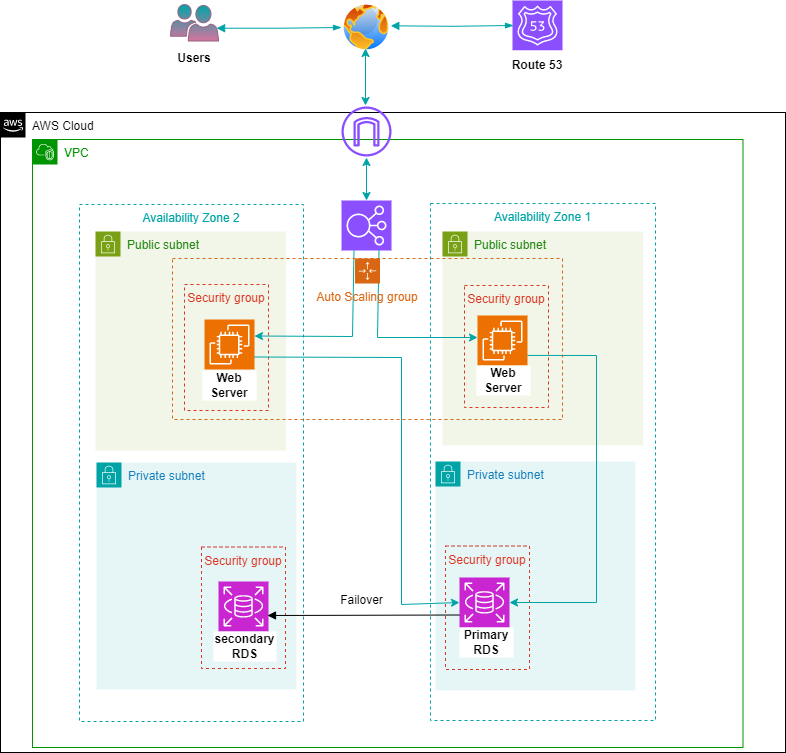

The diagram above was exported from draw.io. Its source (the exported page's mxGraphModel, read from the mxfile embedded in the PNG):
<mxGraphModel dx="1114" dy="616" grid="0" gridSize="10" guides="1" tooltips="1" connect="1" arrows="1" fold="1" page="1" pageScale="1" pageWidth="827" pageHeight="1169" math="0" shadow="0">
  <root>
    <mxCell id="0" />
    <mxCell id="1" parent="0" />
    <mxCell id="Icq97rrfwb1RMoItqrO5-1" value="AWS Cloud" style="points=[[0,0],[0.25,0],[0.5,0],[0.75,0],[1,0],[1,0.25],[1,0.5],[1,0.75],[1,1],[0.75,1],[0.5,1],[0.25,1],[0,1],[0,0.75],[0,0.5],[0,0.25]];outlineConnect=0;html=1;whiteSpace=wrap;fontSize=12;fontStyle=0;container=1;pointerEvents=0;collapsible=0;recursiveResize=0;shape=mxgraph.aws4.group;grIcon=mxgraph.aws4.group_aws_cloud_alt;verticalAlign=top;align=left;spacingLeft=30;dashed=0;labelBackgroundColor=none;" parent="1" vertex="1">
      <mxGeometry x="23" y="146" width="785" height="640" as="geometry" />
    </mxCell>
    <mxCell id="Icq97rrfwb1RMoItqrO5-2" value="&lt;font color=&quot;#009400&quot;&gt;VPC&lt;/font&gt;" style="points=[[0,0],[0.25,0],[0.5,0],[0.75,0],[1,0],[1,0.25],[1,0.5],[1,0.75],[1,1],[0.75,1],[0.5,1],[0.25,1],[0,1],[0,0.75],[0,0.5],[0,0.25]];outlineConnect=0;html=1;whiteSpace=wrap;fontSize=12;fontStyle=0;container=1;pointerEvents=0;collapsible=0;recursiveResize=0;shape=mxgraph.aws4.group;grIcon=mxgraph.aws4.group_vpc2;verticalAlign=top;align=left;spacingLeft=30;dashed=0;labelBackgroundColor=none;strokeColor=#009400;" parent="Icq97rrfwb1RMoItqrO5-1" vertex="1">
      <mxGeometry x="32" y="27" width="710.5" height="608" as="geometry" />
    </mxCell>
    <mxCell id="Icq97rrfwb1RMoItqrO5-3" value="&lt;font color=&quot;#00a4a6&quot;&gt;Availability Zone 1&lt;/font&gt;" style="fillColor=none;dashed=1;verticalAlign=top;fontStyle=0;whiteSpace=wrap;html=1;labelBackgroundColor=none;strokeColor=#00A4A6;" parent="Icq97rrfwb1RMoItqrO5-2" vertex="1">
      <mxGeometry x="398" y="64" width="225" height="517" as="geometry" />
    </mxCell>
    <mxCell id="Icq97rrfwb1RMoItqrO5-4" value="&lt;font color=&quot;#00a4a6&quot;&gt;Availability Zone 2&lt;/font&gt;" style="fillColor=none;dashed=1;verticalAlign=top;fontStyle=0;whiteSpace=wrap;html=1;labelBackgroundColor=none;strokeColor=#00A4A6;" parent="Icq97rrfwb1RMoItqrO5-2" vertex="1">
      <mxGeometry x="47" y="65" width="224" height="517" as="geometry" />
    </mxCell>
    <mxCell id="Icq97rrfwb1RMoItqrO5-55" value="Public subnet" style="points=[[0,0],[0.25,0],[0.5,0],[0.75,0],[1,0],[1,0.25],[1,0.5],[1,0.75],[1,1],[0.75,1],[0.5,1],[0.25,1],[0,1],[0,0.75],[0,0.5],[0,0.25]];outlineConnect=0;gradientColor=none;html=1;whiteSpace=wrap;fontSize=12;fontStyle=0;container=1;pointerEvents=0;collapsible=0;recursiveResize=0;shape=mxgraph.aws4.group;grIcon=mxgraph.aws4.group_security_group;grStroke=0;strokeColor=#7AA116;fillColor=#F2F6E8;verticalAlign=top;align=left;spacingLeft=30;fontColor=#248814;dashed=0;" parent="Icq97rrfwb1RMoItqrO5-2" vertex="1">
      <mxGeometry x="410" y="92" width="200.75" height="214" as="geometry" />
    </mxCell>
    <mxCell id="Icq97rrfwb1RMoItqrO5-93" value="" style="sketch=0;points=[[0,0,0],[0.25,0,0],[0.5,0,0],[0.75,0,0],[1,0,0],[0,1,0],[0.25,1,0],[0.5,1,0],[0.75,1,0],[1,1,0],[0,0.25,0],[0,0.5,0],[0,0.75,0],[1,0.25,0],[1,0.5,0],[1,0.75,0]];outlineConnect=0;fontColor=#232F3E;fillColor=#ED7100;strokeColor=#ffffff;dashed=0;verticalLabelPosition=bottom;verticalAlign=top;align=center;html=1;fontSize=12;fontStyle=0;aspect=fixed;shape=mxgraph.aws4.resourceIcon;resIcon=mxgraph.aws4.ec2;" parent="Icq97rrfwb1RMoItqrO5-55" vertex="1">
      <mxGeometry x="35" y="84" width="50" height="50" as="geometry" />
    </mxCell>
    <mxCell id="Icq97rrfwb1RMoItqrO5-57" value="Private subnet" style="points=[[0,0],[0.25,0],[0.5,0],[0.75,0],[1,0],[1,0.25],[1,0.5],[1,0.75],[1,1],[0.75,1],[0.5,1],[0.25,1],[0,1],[0,0.75],[0,0.5],[0,0.25]];outlineConnect=0;gradientColor=none;html=1;whiteSpace=wrap;fontSize=12;fontStyle=0;container=1;pointerEvents=0;collapsible=0;recursiveResize=0;shape=mxgraph.aws4.group;grIcon=mxgraph.aws4.group_security_group;grStroke=0;strokeColor=#00A4A6;fillColor=#E6F6F7;verticalAlign=top;align=left;spacingLeft=30;fontColor=#147EBA;dashed=0;" parent="Icq97rrfwb1RMoItqrO5-2" vertex="1">
      <mxGeometry x="403" y="322" width="200" height="229" as="geometry" />
    </mxCell>
    <mxCell id="Icq97rrfwb1RMoItqrO5-111" value="Security group" style="fillColor=none;strokeColor=#DD3522;verticalAlign=top;fontStyle=0;fontColor=#DD3522;whiteSpace=wrap;html=1;dashed=1;" parent="Icq97rrfwb1RMoItqrO5-57" vertex="1">
      <mxGeometry x="10" y="84.5" width="84" height="123.5" as="geometry" />
    </mxCell>
    <mxCell id="Icq97rrfwb1RMoItqrO5-97" value="" style="sketch=0;points=[[0,0,0],[0.25,0,0],[0.5,0,0],[0.75,0,0],[1,0,0],[0,1,0],[0.25,1,0],[0.5,1,0],[0.75,1,0],[1,1,0],[0,0.25,0],[0,0.5,0],[0,0.75,0],[1,0.25,0],[1,0.5,0],[1,0.75,0]];outlineConnect=0;fontColor=#232F3E;fillColor=#C925D1;strokeColor=#ffffff;dashed=0;verticalLabelPosition=bottom;verticalAlign=top;align=center;html=1;fontSize=12;fontStyle=0;aspect=fixed;shape=mxgraph.aws4.resourceIcon;resIcon=mxgraph.aws4.rds;" parent="Icq97rrfwb1RMoItqrO5-57" vertex="1">
      <mxGeometry x="24" y="116" width="50" height="50" as="geometry" />
    </mxCell>
    <mxCell id="CGXNi3UJIAF0UGlwpy3q-1" value="&lt;b style=&quot;border-color: var(--border-color);&quot;&gt;Primary&lt;br&gt;RDS&lt;br&gt;&lt;/b&gt;" style="rounded=0;whiteSpace=wrap;html=1;strokeColor=none;" parent="Icq97rrfwb1RMoItqrO5-57" vertex="1">
      <mxGeometry x="24" y="166" width="54" height="30" as="geometry" />
    </mxCell>
    <mxCell id="Icq97rrfwb1RMoItqrO5-77" value="Private subnet" style="points=[[0,0],[0.25,0],[0.5,0],[0.75,0],[1,0],[1,0.25],[1,0.5],[1,0.75],[1,1],[0.75,1],[0.5,1],[0.25,1],[0,1],[0,0.75],[0,0.5],[0,0.25]];outlineConnect=0;gradientColor=none;html=1;whiteSpace=wrap;fontSize=12;fontStyle=0;container=1;pointerEvents=0;collapsible=0;recursiveResize=0;shape=mxgraph.aws4.group;grIcon=mxgraph.aws4.group_security_group;grStroke=0;strokeColor=#00A4A6;fillColor=#E6F6F7;verticalAlign=top;align=left;spacingLeft=30;fontColor=#147EBA;dashed=0;" parent="Icq97rrfwb1RMoItqrO5-2" vertex="1">
      <mxGeometry x="64" y="323" width="200" height="227" as="geometry" />
    </mxCell>
    <mxCell id="Icq97rrfwb1RMoItqrO5-110" value="Security group" style="fillColor=none;strokeColor=#DD3522;verticalAlign=top;fontStyle=0;fontColor=#DD3522;whiteSpace=wrap;html=1;dashed=1;" parent="Icq97rrfwb1RMoItqrO5-77" vertex="1">
      <mxGeometry x="105" y="84.5" width="84" height="121.5" as="geometry" />
    </mxCell>
    <mxCell id="Icq97rrfwb1RMoItqrO5-96" value="" style="sketch=0;points=[[0,0,0],[0.25,0,0],[0.5,0,0],[0.75,0,0],[1,0,0],[0,1,0],[0.25,1,0],[0.5,1,0],[0.75,1,0],[1,1,0],[0,0.25,0],[0,0.5,0],[0,0.75,0],[1,0.25,0],[1,0.5,0],[1,0.75,0]];outlineConnect=0;fontColor=#232F3E;fillColor=#C925D1;strokeColor=#ffffff;dashed=0;verticalLabelPosition=bottom;verticalAlign=top;align=center;html=1;fontSize=12;fontStyle=0;aspect=fixed;shape=mxgraph.aws4.resourceIcon;resIcon=mxgraph.aws4.rds;" parent="Icq97rrfwb1RMoItqrO5-77" vertex="1">
      <mxGeometry x="122" y="119" width="50" height="50" as="geometry" />
    </mxCell>
    <mxCell id="CGXNi3UJIAF0UGlwpy3q-2" value="&lt;b style=&quot;border-color: var(--border-color);&quot;&gt;&lt;font style=&quot;font-size: 12px;&quot;&gt;secondary&lt;/font&gt;&lt;br&gt;RDS&lt;br&gt;&lt;/b&gt;" style="rounded=0;whiteSpace=wrap;html=1;strokeColor=none;" parent="Icq97rrfwb1RMoItqrO5-77" vertex="1">
      <mxGeometry x="117" y="169" width="63" height="30" as="geometry" />
    </mxCell>
    <mxCell id="Icq97rrfwb1RMoItqrO5-56" value="Public subnet" style="points=[[0,0],[0.25,0],[0.5,0],[0.75,0],[1,0],[1,0.25],[1,0.5],[1,0.75],[1,1],[0.75,1],[0.5,1],[0.25,1],[0,1],[0,0.75],[0,0.5],[0,0.25]];outlineConnect=0;gradientColor=none;html=1;whiteSpace=wrap;fontSize=12;fontStyle=0;container=1;pointerEvents=0;collapsible=0;recursiveResize=0;shape=mxgraph.aws4.group;grIcon=mxgraph.aws4.group_security_group;grStroke=0;strokeColor=#7AA116;fillColor=#F2F6E8;verticalAlign=top;align=left;spacingLeft=30;fontColor=#248814;dashed=0;" parent="Icq97rrfwb1RMoItqrO5-2" vertex="1">
      <mxGeometry x="63" y="92" width="190.75" height="219" as="geometry" />
    </mxCell>
    <mxCell id="Icq97rrfwb1RMoItqrO5-108" value="Security group" style="fillColor=none;strokeColor=#DD3522;verticalAlign=top;fontStyle=0;fontColor=#DD3522;whiteSpace=wrap;html=1;dashed=1;" parent="Icq97rrfwb1RMoItqrO5-56" vertex="1">
      <mxGeometry x="89" y="53" width="84" height="126" as="geometry" />
    </mxCell>
    <mxCell id="Icq97rrfwb1RMoItqrO5-193" value="&lt;b style=&quot;border-color: var(--border-color);&quot;&gt;Web Server&lt;/b&gt;" style="rounded=0;whiteSpace=wrap;html=1;strokeColor=none;" parent="Icq97rrfwb1RMoItqrO5-56" vertex="1">
      <mxGeometry x="107" y="139" width="54" height="30" as="geometry" />
    </mxCell>
    <mxCell id="Icq97rrfwb1RMoItqrO5-109" value="Security group" style="fillColor=none;strokeColor=#DD3522;verticalAlign=top;fontStyle=0;fontColor=#DD3522;whiteSpace=wrap;html=1;dashed=1;" parent="Icq97rrfwb1RMoItqrO5-2" vertex="1">
      <mxGeometry x="432" y="146" width="84" height="122" as="geometry" />
    </mxCell>
    <mxCell id="Icq97rrfwb1RMoItqrO5-192" value="&lt;b&gt;Web Server&lt;/b&gt;" style="rounded=0;whiteSpace=wrap;html=1;strokeColor=none;" parent="Icq97rrfwb1RMoItqrO5-2" vertex="1">
      <mxGeometry x="444" y="226" width="54" height="30" as="geometry" />
    </mxCell>
    <mxCell id="y-vpIfJ_YvEbmpX_FIgy-4" value="" style="sketch=0;points=[[0,0,0],[0.25,0,0],[0.5,0,0],[0.75,0,0],[1,0,0],[0,1,0],[0.25,1,0],[0.5,1,0],[0.75,1,0],[1,1,0],[0,0.25,0],[0,0.5,0],[0,0.75,0],[1,0.25,0],[1,0.5,0],[1,0.75,0]];outlineConnect=0;fontColor=#232F3E;fillColor=#8C4FFF;strokeColor=#ffffff;dashed=0;verticalLabelPosition=bottom;verticalAlign=top;align=center;html=1;fontSize=12;fontStyle=0;aspect=fixed;shape=mxgraph.aws4.resourceIcon;resIcon=mxgraph.aws4.elastic_load_balancing;" parent="Icq97rrfwb1RMoItqrO5-2" vertex="1">
      <mxGeometry x="309" y="61" width="50" height="50" as="geometry" />
    </mxCell>
    <mxCell id="y-vpIfJ_YvEbmpX_FIgy-28" value="" style="endArrow=classic;html=1;rounded=0;exitX=0.75;exitY=1;exitDx=0;exitDy=0;exitPerimeter=0;strokeColor=#00A4A6;" parent="Icq97rrfwb1RMoItqrO5-2" source="y-vpIfJ_YvEbmpX_FIgy-4" edge="1">
      <mxGeometry width="50" height="50" relative="1" as="geometry">
        <mxPoint x="343" y="167" as="sourcePoint" />
        <mxPoint x="445" y="198" as="targetPoint" />
        <Array as="points">
          <mxPoint x="345" y="198" />
        </Array>
      </mxGeometry>
    </mxCell>
    <mxCell id="y-vpIfJ_YvEbmpX_FIgy-30" value="" style="endArrow=classic;html=1;rounded=0;strokeColor=#00A4A6;entryX=1;entryY=0.25;entryDx=0;entryDy=0;entryPerimeter=0;exitX=0.25;exitY=1;exitDx=0;exitDy=0;exitPerimeter=0;" parent="Icq97rrfwb1RMoItqrO5-2" source="y-vpIfJ_YvEbmpX_FIgy-4" edge="1">
      <mxGeometry width="50" height="50" relative="1" as="geometry">
        <mxPoint x="318" y="161" as="sourcePoint" />
        <mxPoint x="222" y="196.5" as="targetPoint" />
        <Array as="points">
          <mxPoint x="320" y="197" />
        </Array>
      </mxGeometry>
    </mxCell>
    <mxCell id="y-vpIfJ_YvEbmpX_FIgy-37" value="" style="endArrow=classic;html=1;rounded=0;entryX=1;entryY=0.5;entryDx=0;entryDy=0;entryPerimeter=0;strokeColor=#00A4A6;exitX=0.75;exitY=0.573;exitDx=0;exitDy=0;exitPerimeter=0;" parent="Icq97rrfwb1RMoItqrO5-2" source="Icq97rrfwb1RMoItqrO5-109" target="Icq97rrfwb1RMoItqrO5-97" edge="1">
      <mxGeometry width="50" height="50" relative="1" as="geometry">
        <mxPoint x="570" y="239" as="sourcePoint" />
        <mxPoint x="404" y="383" as="targetPoint" />
        <Array as="points">
          <mxPoint x="564" y="216" />
          <mxPoint x="564" y="463" />
        </Array>
      </mxGeometry>
    </mxCell>
    <mxCell id="y-vpIfJ_YvEbmpX_FIgy-41" value="Auto Scaling group" style="points=[[0,0],[0.25,0],[0.5,0],[0.75,0],[1,0],[1,0.25],[1,0.5],[1,0.75],[1,1],[0.75,1],[0.5,1],[0.25,1],[0,1],[0,0.75],[0,0.5],[0,0.25]];outlineConnect=0;gradientColor=none;html=1;whiteSpace=wrap;fontSize=12;fontStyle=0;container=1;pointerEvents=0;collapsible=0;recursiveResize=0;shape=mxgraph.aws4.groupCenter;grIcon=mxgraph.aws4.group_auto_scaling_group;grStroke=1;strokeColor=#D86613;fillColor=none;verticalAlign=top;align=center;fontColor=#D86613;dashed=1;spacingTop=25;" parent="Icq97rrfwb1RMoItqrO5-2" vertex="1">
      <mxGeometry x="140" y="119" width="390" height="161" as="geometry" />
    </mxCell>
    <mxCell id="Icq97rrfwb1RMoItqrO5-92" value="" style="sketch=0;points=[[0,0,0],[0.25,0,0],[0.5,0,0],[0.75,0,0],[1,0,0],[0,1,0],[0.25,1,0],[0.5,1,0],[0.75,1,0],[1,1,0],[0,0.25,0],[0,0.5,0],[0,0.75,0],[1,0.25,0],[1,0.5,0],[1,0.75,0]];outlineConnect=0;fontColor=#232F3E;fillColor=#ED7100;strokeColor=#ffffff;dashed=0;verticalLabelPosition=bottom;verticalAlign=top;align=center;html=1;fontSize=12;fontStyle=0;aspect=fixed;shape=mxgraph.aws4.resourceIcon;resIcon=mxgraph.aws4.ec2;" parent="y-vpIfJ_YvEbmpX_FIgy-41" vertex="1">
      <mxGeometry x="32" y="61" width="50" height="50" as="geometry" />
    </mxCell>
    <mxCell id="yKX_7aUoKIm5Me9LWaq3-2" value="" style="endArrow=classic;html=1;rounded=0;exitX=1;exitY=0.75;exitDx=0;exitDy=0;exitPerimeter=0;entryX=0;entryY=0.5;entryDx=0;entryDy=0;entryPerimeter=0;strokeColor=#00A4A6;" parent="Icq97rrfwb1RMoItqrO5-2" source="Icq97rrfwb1RMoItqrO5-92" target="Icq97rrfwb1RMoItqrO5-97" edge="1">
      <mxGeometry width="50" height="50" relative="1" as="geometry">
        <mxPoint x="332" y="336" as="sourcePoint" />
        <mxPoint x="382" y="286" as="targetPoint" />
        <Array as="points">
          <mxPoint x="369" y="218" />
          <mxPoint x="369" y="465" />
        </Array>
      </mxGeometry>
    </mxCell>
    <mxCell id="yKX_7aUoKIm5Me9LWaq3-4" value="" style="html=1;verticalAlign=bottom;labelBackgroundColor=none;endArrow=block;endFill=1;rounded=0;exitX=0;exitY=0.75;exitDx=0;exitDy=0;exitPerimeter=0;strokeColor=#000000;" parent="Icq97rrfwb1RMoItqrO5-2" edge="1" source="Icq97rrfwb1RMoItqrO5-97">
      <mxGeometry width="160" relative="1" as="geometry">
        <mxPoint x="427" y="475.5" as="sourcePoint" />
        <mxPoint x="235" y="476" as="targetPoint" />
      </mxGeometry>
    </mxCell>
    <mxCell id="IFt_mLkStVhcGiBMPrbR-1" value="Failover" style="text;html=1;align=center;verticalAlign=middle;resizable=0;points=[];autosize=1;strokeColor=none;fillColor=none;" parent="Icq97rrfwb1RMoItqrO5-2" vertex="1">
      <mxGeometry x="298" y="448" width="61" height="26" as="geometry" />
    </mxCell>
    <mxCell id="Icq97rrfwb1RMoItqrO5-81" value="" style="sketch=0;outlineConnect=0;fontColor=#232F3E;gradientColor=none;fillColor=#8C4FFF;strokeColor=none;dashed=0;verticalLabelPosition=bottom;verticalAlign=top;align=center;html=1;fontSize=12;fontStyle=0;aspect=fixed;pointerEvents=1;shape=mxgraph.aws4.internet_gateway;" parent="Icq97rrfwb1RMoItqrO5-1" vertex="1">
      <mxGeometry x="341" y="-6" width="50" height="50" as="geometry" />
    </mxCell>
    <mxCell id="Icq97rrfwb1RMoItqrO5-86" value="" style="sketch=0;pointerEvents=1;shadow=0;dashed=0;html=1;strokeColor=#996185;labelPosition=center;verticalLabelPosition=bottom;verticalAlign=top;align=center;fillColor=#00A4A6;shape=mxgraph.mscae.intune.user_group;gradientColor=#d5739d;fontColor=#00A4A6;labelBackgroundColor=none;labelBorderColor=none;" parent="1" vertex="1">
      <mxGeometry x="193" y="38" width="48" height="36.5" as="geometry" />
    </mxCell>
    <mxCell id="Icq97rrfwb1RMoItqrO5-137" value="" style="sketch=0;points=[[0,0,0],[0.25,0,0],[0.5,0,0],[0.75,0,0],[1,0,0],[0,1,0],[0.25,1,0],[0.5,1,0],[0.75,1,0],[1,1,0],[0,0.25,0],[0,0.5,0],[0,0.75,0],[1,0.25,0],[1,0.5,0],[1,0.75,0]];outlineConnect=0;fontColor=#232F3E;fillColor=#8C4FFF;strokeColor=#ffffff;dashed=0;verticalLabelPosition=bottom;verticalAlign=top;align=center;html=1;fontSize=12;fontStyle=0;aspect=fixed;shape=mxgraph.aws4.resourceIcon;resIcon=mxgraph.aws4.route_53;" parent="1" vertex="1">
      <mxGeometry x="535" y="34" width="50" height="50" as="geometry" />
    </mxCell>
    <mxCell id="Icq97rrfwb1RMoItqrO5-141" value="" style="edgeStyle=orthogonalEdgeStyle;htmDepartman barl=1;endArrow=blockThin;elbow=vertical;startArrow=block;startFill=1;endFill=1;strokeColor=#00A4A6;rounded=0;entryX=0;entryY=0.5;entryDx=0;entryDy=0;entryPerimeter=0;fillColor=#e6d0de;gradientColor=#d5739d;" parent="1" edge="1">
      <mxGeometry width="100" relative="1" as="geometry">
        <mxPoint x="413.28990201173906" y="59.299999999999955" as="sourcePoint" />
        <mxPoint x="536" y="59" as="targetPoint" />
      </mxGeometry>
    </mxCell>
    <mxCell id="Icq97rrfwb1RMoItqrO5-147" value="&lt;b&gt;Route 53&lt;/b&gt;" style="rounded=0;whiteSpace=wrap;html=1;strokeColor=none;" parent="1" vertex="1">
      <mxGeometry x="533" y="84" width="54" height="30" as="geometry" />
    </mxCell>
    <mxCell id="Icq97rrfwb1RMoItqrO5-156" value="&lt;b&gt;Users&lt;/b&gt;" style="rounded=0;whiteSpace=wrap;html=1;strokeColor=none;" parent="1" vertex="1">
      <mxGeometry x="190" y="77" width="54" height="30" as="geometry" />
    </mxCell>
    <mxCell id="y-vpIfJ_YvEbmpX_FIgy-18" value="" style="image;aspect=fixed;perimeter=ellipsePerimeter;html=1;align=center;shadow=0;dashed=0;spacingTop=3;image=img/lib/active_directory/internet_globe.svg;" parent="1" vertex="1">
      <mxGeometry x="364" y="36" width="50" height="50" as="geometry" />
    </mxCell>
    <mxCell id="y-vpIfJ_YvEbmpX_FIgy-21" value="" style="endArrow=classic;startArrow=classic;html=1;rounded=0;strokeColor=#00A4A6;" parent="1" edge="1">
      <mxGeometry width="50" height="50" relative="1" as="geometry">
        <mxPoint x="388" y="139" as="sourcePoint" />
        <mxPoint x="388" y="82" as="targetPoint" />
      </mxGeometry>
    </mxCell>
    <mxCell id="y-vpIfJ_YvEbmpX_FIgy-22" value="" style="edgeStyle=orthogonalEdgeStyle;htmDepartman barl=1;endArrow=blockThin;elbow=vertical;startArrow=block;startFill=1;endFill=1;strokeColor=#00A4A6;rounded=0;entryX=0;entryY=0.5;entryDx=0;entryDy=0;fillColor=#e6d0de;gradientColor=#d5739d;exitX=0.96;exitY=0.65;exitDx=0;exitDy=0;exitPerimeter=0;" parent="1" source="Icq97rrfwb1RMoItqrO5-86" target="y-vpIfJ_YvEbmpX_FIgy-18" edge="1">
      <mxGeometry width="100" relative="1" as="geometry">
        <mxPoint x="231.99990201173907" y="58.799999999999955" as="sourcePoint" />
        <mxPoint x="354.71000000000004" y="58.5" as="targetPoint" />
      </mxGeometry>
    </mxCell>
    <mxCell id="bEHx4AuGtC36x2XqSbif-1" value="" style="endArrow=classic;startArrow=classic;html=1;rounded=0;strokeColor=#00A4A6;" parent="1" edge="1">
      <mxGeometry width="50" height="50" relative="1" as="geometry">
        <mxPoint x="389" y="234" as="sourcePoint" />
        <mxPoint x="389" y="191" as="targetPoint" />
      </mxGeometry>
    </mxCell>
  </root>
</mxGraphModel>